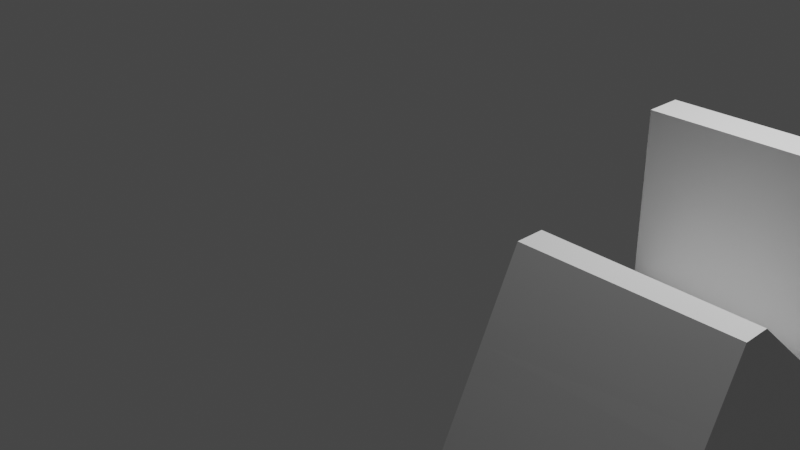 # Source: ComponentsandTargets.blend  (saved by Blender 3.2.14; exported with 4.5.12 LTS)
import bpy
from mathutils import Matrix  # noqa: F401  (used for matrix-valued properties, if any)

bpy.ops.wm.read_factory_settings(use_empty=True)
scene = bpy.context.scene
scene.name = 'Scene'

# ---- collections
col_collection = bpy.data.collections.new('Collection'); scene.collection.children.link(col_collection)

# ---- materials (node trees are filled in below, after node groups)
mat_material = bpy.data.materials.new('Material')
mat_material.alpha_threshold = 0.0
mat_material.use_transparent_shadow = False
mat_material.line_color = (0.0, 0.0, 0.0, 1.0)

# ---- material node trees
mat_material.use_nodes = True; mat_material.node_tree.nodes.clear()
_N = mat_material.node_tree.nodes; _L = mat_material.node_tree.links
n0 = _N.new('ShaderNodeOutputMaterial'); n0.name = 'Material Output'; n0.location = (300, 300)
n1 = _N.new('ShaderNodeBsdfPrincipled'); n1.name = 'Principled BSDF'; n1.location = (10, 300)
n1.distribution = 'GGX'
n1.subsurface_method = 'RANDOM_WALK_SKIN'
n1.inputs[2].default_value = 0.4
n1.inputs[3].default_value = 1.45
n1.inputs[27].default_value = (0.0, 0.0, 0.0, 1.0)
n1.inputs[28].default_value = 1.0
_L.new(n1.outputs[0], n0.inputs[0])
n0.is_active_output = True

# ---- world
world_world = bpy.data.worlds.new('World'); scene.world = world_world
world_world.use_nodes = True; world_world.node_tree.nodes.clear()
_N = world_world.node_tree.nodes; _L = world_world.node_tree.links
n0 = _N.new('ShaderNodeOutputWorld'); n0.name = 'World Output'; n0.location = (300, 300)
n1 = _N.new('ShaderNodeBackground'); n1.name = 'Background'; n1.location = (10, 300)
n1.inputs[0].default_value = (0.05088, 0.05088, 0.05088, 1.0)
_L.new(n1.outputs[0], n0.inputs[0])
n0.is_active_output = True
world_world.color = (0.05088, 0.05088, 0.05088)
world_world.use_sun_shadow = False
world_world.sun_shadow_jitter_overblur = 0.0

# ---- cameras
cam_camera = bpy.data.cameras.new('Camera')
cam_camera.clip_end = 100.0
cam_camera.ortho_scale = 7.314

# ---- lights
light_light = bpy.data.lights.new('Light', 'POINT')
light_light.transmission_factor = 0.0
light_light.energy = 1000.0
light_light.shadow_soft_size = 0.1
light_light.shadow_maximum_resolution = 0.006
light_light.use_absolute_resolution = True

# ---- meshes
me_cube = bpy.data.meshes.new('Cube')
me_cube.from_pydata([(1.0, 2.0, -1.0), (1.0, -1.0, 1.0), (1.0, -2.0, -1.0), (-1.0, 2.0, -1.0), (-1.0, -1.0, 1.0), (-1.0, -2.0, -1.0), (-1.0, -0.7144, 1.0), (1.0, -0.7455, 1.0), (1.0, 0.6545, -0.2204), (-1.0, 0.6593, -0.06), (-1.0, 0.6422, 1.663), (-1.0, 1.0, 1.663), (1.0, 1.0, 1.663), (1.0, 0.644, 1.663), (0.8555, 1.161, -0.9155), (1.0, 1.001, -1.0), (-1.0, 1.003, -1.0), (-1.0, -0.1158, 0.5381), (-1.0, -0.1147, -1.0), (1.0, -0.1191, 0.454), (1.0, -0.1143, -1.0), (1.0, -1.388, 0.2241), (-1.0, -1.386, 0.2282), (-1.0, 0.08342, -1.0), (1.0, 0.08156, 0.2791), (-1.0, 0.08263, 0.385), (1.0, 0.08008, -1.0), (-1.0, -0.2915, 0.6736), (1.0, -0.3259, -0.7966), (-1.0, -0.2941, -1.0), (1.0, -0.3259, -1.0), (1.0, -0.3252, 0.6336), (-1.0, -0.2938, -0.8269), (-1.0, -1.496, 0.007321), (1.0, -0.4351, -1.0), (1.0, -1.497, 0.00581), (-1.0, -0.3902, -1.0), (-1.0, 1.205, 1.117), (1.0, 1.202, -1.0), (1.0, 1.206, 1.114), (-1.0, 1.208, -1.0), (1.0, 0.8317, -1.0), (1.0, 0.8296, 1.663), (-1.0, 0.828, 1.663), (-1.0, 0.83, -1.0), (-1.0, -0.2933, -0.5116), (-1.0, 0.2384, -1.0), (-1.0, -0.1149, -0.6755), (-1.0, -1.296, 0.4089), (-1.0, 0.08334, -0.8576), (1.0, -0.3257, -0.496), (1.0, -0.1153, -0.6913), (1.0, -1.297, 0.4055), (1.0, 0.08023, -0.8727), (1.0, 0.2176, -1.0)], [(8, 14)], [(2, 35, 33, 5), (3, 37, 39, 0), (3, 0, 38, 40), (8, 13, 10, 9), (0, 39, 38), (7, 6, 4, 1), (6, 7, 31, 27), (12, 11, 43, 42), (9, 10, 43, 44, 46, 49, 25), (15, 12, 42, 41), (16, 11, 37, 40), (16, 15, 41, 44), (17, 19, 24, 25), (20, 51, 50, 28), (17, 47, 45, 27), (18, 20, 30, 29), (22, 21, 52, 48), (21, 35, 34, 30, 28), (22, 32, 29, 36, 33), (25, 24, 8, 9), (26, 53, 51, 20), (25, 49, 47, 17), (23, 26, 20, 18), (29, 30, 34, 2, 5, 36), (27, 31, 19, 17), (28, 50, 52, 21), (28, 30, 20), (27, 45, 48, 4, 6), (29, 32, 18), (34, 35, 2), (33, 35, 21, 22), (33, 36, 5), (40, 37, 3), (38, 39, 12, 15), (39, 37, 11, 12), (40, 38, 15, 16), (42, 43, 10, 13), (44, 41, 54, 46), (44, 43, 11, 16), (41, 42, 13, 8, 24, 53, 54), (46, 54, 26, 23), (45, 47, 18, 32), (47, 49, 23, 18), (52, 50, 31, 7, 1), (54, 53, 26), (49, 46, 23), (48, 52, 1, 4), (50, 51, 19, 31), (51, 53, 24, 19), (48, 45, 32, 22)])
_uv = me_cube.uv_layers.new(name='UVMap')
_uv.uv.foreach_set('vector', [0.375, 0.75, 0.5007, 0.75, 0.5009, 1.0, 0.375, 1.0, 0.375, 0.25, 0.5737, 0.25, 0.5734, 0.5, 0.375, 0.5, 0.125, 0.5, 0.375, 0.5, 0.375, 0.5499, 0.125, 0.5495, 0.4725, 0.5322, 0.625, 0.5335, 0.625, 0.2163, 0.4925, 0.2184, 0.375, 0.5, 0.5734, 0.5, 0.375, 0.5499, 0.625, 0.7182, 0.875, 0.7143, 0.875, 0.75, 0.625, 0.75, 0.625, 0.0357, 0.625, 0.7182, 0.5792, 0.6623, 0.5842, 0.09196, 0.625, 0.5, 0.875, 0.5, 0.875, 0.5162, 0.625, 0.516, 0.4925, 0.2184, 0.625, 0.2163, 0.625, 0.2338, 0.375, 0.1769, 0.375, 0.1399, 0.3928, 0.1314, 0.5481, 0.1417, 0.375, 0.5624, 0.625, 0.5, 0.625, 0.516, 0.375, 0.573, 0.375, 0.1877, 0.625, 0.25, 0.5737, 0.25, 0.375, 0.2005, 0.125, 0.5623, 0.375, 0.5624, 0.375, 0.573, 0.125, 0.5731, 0.5673, 0.1153, 0.5567, 0.635, 0.5349, 0.6083, 0.5481, 0.1417, 0.375, 0.6321, 0.4136, 0.6327, 0.438, 0.654, 0.4004, 0.6517, 0.5673, 0.1153, 0.4156, 0.1173, 0.4361, 0.09928, 0.5842, 0.09196, 0.125, 0.6322, 0.375, 0.6321, 0.375, 0.6454, 0.125, 0.6434, 0.5285, 1.0, 0.528, 0.75, 0.5507, 0.75, 0.5511, 1.0, 0.528, 0.75, 0.5007, 0.75, 0.375, 0.6522, 0.375, 0.6454, 0.4004, 0.6517, 0.5285, 0.0, 0.3966, 0.1012, 0.375, 0.1066, 0.375, 0.1006, 0.5009, 0.0, 0.5481, 0.1417, 0.5349, 0.6083, 0.4725, 0.5322, 0.4925, 0.2184, 0.375, 0.62, 0.3909, 0.6188, 0.4136, 0.6327, 0.375, 0.6321, 0.5481, 0.1417, 0.3928, 0.1314, 0.4156, 0.1173, 0.5673, 0.1153, 0.125, 0.6198, 0.375, 0.62, 0.375, 0.6321, 0.125, 0.6322, 0.125, 0.6434, 0.375, 0.6454, 0.375, 0.6522, 0.375, 0.75, 0.125, 0.75, 0.125, 0.6494, 0.5842, 0.09196, 0.5792, 0.6623, 0.5567, 0.635, 0.5673, 0.1153, 0.4004, 0.6517, 0.438, 0.654, 0.5507, 0.75, 0.528, 0.75, 0.4004, 0.6517, 0.375, 0.6454, 0.375, 0.6321, 0.5842, 0.09196, 0.4361, 0.09928, 0.5511, 0.0, 0.625, 0.0, 0.625, 0.0357, 0.375, 0.1066, 0.3966, 0.1012, 0.375, 0.1178, 0.375, 0.6522, 0.5007, 0.75, 0.375, 0.75, 0.5009, 1.0, 0.5007, 0.75, 0.528, 0.75, 0.5285, 1.0, 0.5009, 0.0, 0.375, 0.1006, 0.375, 0.0, 0.375, 0.2005, 0.5737, 0.25, 0.375, 0.25, 0.375, 0.5499, 0.5734, 0.5, 0.625, 0.5, 0.375, 0.5624, 0.5734, 0.5, 0.5737, 0.25, 0.625, 0.25, 0.625, 0.5, 0.125, 0.5495, 0.375, 0.5499, 0.375, 0.5624, 0.125, 0.5623, 0.625, 0.516, 0.875, 0.5162, 0.875, 0.5337, 0.625, 0.5335, 0.125, 0.5731, 0.375, 0.573, 0.375, 0.6114, 0.125, 0.6101, 0.375, 0.1769, 0.625, 0.2338, 0.625, 0.25, 0.375, 0.1877, 0.375, 0.573, 0.625, 0.516, 0.625, 0.5335, 0.4725, 0.5322, 0.5349, 0.6083, 0.3909, 0.6188, 0.375, 0.6114, 0.125, 0.6101, 0.375, 0.6114, 0.375, 0.62, 0.125, 0.6198, 0.4361, 0.09928, 0.4156, 0.1173, 0.375, 0.1178, 0.3966, 0.1012, 0.4156, 0.1173, 0.3928, 0.1314, 0.375, 0.1302, 0.375, 0.1178, 0.5507, 0.75, 0.438, 0.654, 0.5792, 0.6623, 0.625, 0.7182, 0.625, 0.75, 0.375, 0.6114, 0.3909, 0.6188, 0.375, 0.62, 0.3928, 0.1314, 0.375, 0.1399, 0.375, 0.1302, 0.5511, 1.0, 0.5507, 0.75, 0.625, 0.75, 0.625, 1.0, 0.438, 0.654, 0.4136, 0.6327, 0.5567, 0.635, 0.5792, 0.6623, 0.4136, 0.6327, 0.3909, 0.6188, 0.5349, 0.6083, 0.5567, 0.635, 0.5511, 0.0, 0.4361, 0.09928, 0.3966, 0.1012, 0.5285, 0.0])
me_cube.materials.append(mat_material)
me_cube.use_mirror_vertex_groups = False
me_cube.update()

# ---- objects
ob_cube = bpy.data.objects.new('Cube', me_cube)
ob_light = bpy.data.objects.new('Light', light_light)
ob_camera = bpy.data.objects.new('Camera', cam_camera)

# ---- transforms, parenting, visibility, modifiers, constraints
ob_cube.location = (3.406, 0.0, 0.0)
ob_cube.lock_rotations_4d = False
ob_cube.empty_display_type = 'ARROWS'
ob_cube.lineart.crease_threshold = 0.0
ob_light.location = (4.076, 1.005, 5.904)
ob_light.rotation_euler = (0.6503, 0.05522, 1.866)
ob_light.lock_rotations_4d = False
ob_light.empty_display_type = 'ARROWS'
ob_light.color = (0.0, 0.0, 0.0, 0.0)
ob_light.lineart.crease_threshold = 0.0
ob_camera.location = (7.359, -6.926, 4.958)
ob_camera.rotation_euler = (1.109, 0.0, 0.8149)
ob_camera.lock_rotations_4d = False
ob_camera.empty_display_type = 'ARROWS'
ob_camera.color = (0.0, 0.0, 0.0, 0.0)
ob_camera.display_type = 'WIRE'
ob_camera.lineart.crease_threshold = 0.0

# ---- collection membership
col_collection.objects.link(ob_cube)
col_collection.objects.link(ob_light)
col_collection.objects.link(ob_camera)

# ---- scene / render settings (as saved in the file)
scene.camera = ob_camera
scene.frame_start = 1; scene.frame_end = 250; scene.frame_set(1)
scene.render.engine = 'BLENDER_EEVEE_NEXT'
scene.cycles.sampling_pattern = 'TABULATED_SOBOL'
scene.cycles.use_light_tree = False
scene.view_settings.view_transform = 'Filmic'
bpy.context.view_layer.update()
